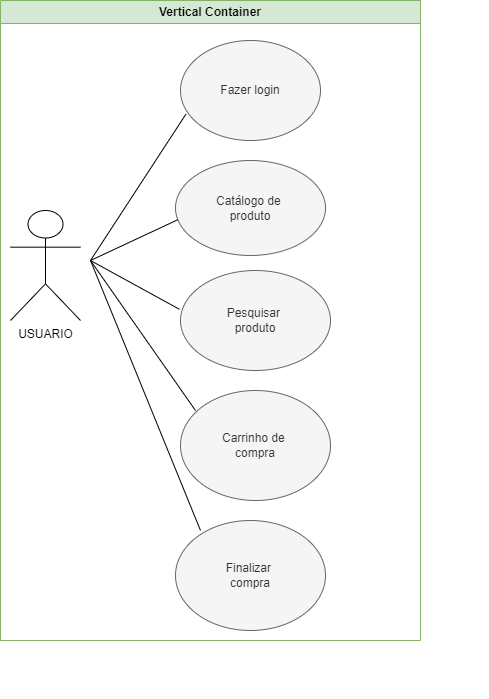

The diagram above was exported from draw.io. Its source (the exported page's mxGraphModel, read from the mxfile embedded in the PNG):
<mxGraphModel dx="1877" dy="1734" grid="1" gridSize="10" guides="1" tooltips="1" connect="1" arrows="1" fold="1" page="1" pageScale="1" pageWidth="827" pageHeight="1169" math="0" shadow="0">
  <root>
    <mxCell id="0" />
    <mxCell id="1" parent="0" />
    <mxCell id="KQ1mUJZP8A2Q6MWybs4K-11" value="Vertical Container" style="swimlane;whiteSpace=wrap;html=1;fillColor=#d5e8d4;strokeColor=#82b366;" vertex="1" parent="1">
      <mxGeometry x="-60" y="-40" width="420" height="640" as="geometry" />
    </mxCell>
    <mxCell id="KQ1mUJZP8A2Q6MWybs4K-10" value="USUARIO" style="shape=umlActor;verticalLabelPosition=bottom;verticalAlign=top;html=1;outlineConnect=0;" vertex="1" parent="KQ1mUJZP8A2Q6MWybs4K-11">
      <mxGeometry x="10" y="210" width="70" height="110" as="geometry" />
    </mxCell>
    <mxCell id="KQ1mUJZP8A2Q6MWybs4K-39" style="edgeStyle=orthogonalEdgeStyle;rounded=0;orthogonalLoop=1;jettySize=auto;html=1;exitX=0.5;exitY=1;exitDx=0;exitDy=0;" edge="1" parent="KQ1mUJZP8A2Q6MWybs4K-11">
      <mxGeometry relative="1" as="geometry">
        <mxPoint x="480" y="690" as="sourcePoint" />
        <mxPoint x="480" y="690" as="targetPoint" />
      </mxGeometry>
    </mxCell>
    <mxCell id="KQ1mUJZP8A2Q6MWybs4K-24" value="Fazer login" style="ellipse;whiteSpace=wrap;html=1;fillColor=#f5f5f5;strokeColor=#666666;fontColor=#333333;" vertex="1" parent="KQ1mUJZP8A2Q6MWybs4K-11">
      <mxGeometry x="180" y="40" width="140" height="100" as="geometry" />
    </mxCell>
    <mxCell id="KQ1mUJZP8A2Q6MWybs4K-25" value="Catálogo de&amp;nbsp;&lt;div&gt;produto&lt;/div&gt;" style="ellipse;whiteSpace=wrap;html=1;fillColor=#f5f5f5;fontColor=#333333;strokeColor=#666666;" vertex="1" parent="KQ1mUJZP8A2Q6MWybs4K-11">
      <mxGeometry x="175" y="160" width="150" height="95" as="geometry" />
    </mxCell>
    <mxCell id="KQ1mUJZP8A2Q6MWybs4K-26" value="Pesquisar&amp;nbsp;&lt;div&gt;produto&lt;/div&gt;" style="ellipse;whiteSpace=wrap;html=1;fillColor=#f5f5f5;fontColor=#333333;strokeColor=#666666;" vertex="1" parent="KQ1mUJZP8A2Q6MWybs4K-11">
      <mxGeometry x="180" y="270" width="150" height="100" as="geometry" />
    </mxCell>
    <mxCell id="KQ1mUJZP8A2Q6MWybs4K-28" value="Carrinho de&amp;nbsp;&lt;div&gt;compra&lt;/div&gt;" style="ellipse;whiteSpace=wrap;html=1;fillColor=#f5f5f5;fontColor=#333333;strokeColor=#666666;" vertex="1" parent="KQ1mUJZP8A2Q6MWybs4K-11">
      <mxGeometry x="180" y="390" width="150" height="110" as="geometry" />
    </mxCell>
    <mxCell id="KQ1mUJZP8A2Q6MWybs4K-30" value="Finalizar&amp;nbsp;&lt;div&gt;compra&lt;/div&gt;" style="ellipse;whiteSpace=wrap;html=1;fillColor=#f5f5f5;fontColor=#333333;strokeColor=#666666;" vertex="1" parent="KQ1mUJZP8A2Q6MWybs4K-11">
      <mxGeometry x="175" y="520" width="150" height="110" as="geometry" />
    </mxCell>
    <mxCell id="KQ1mUJZP8A2Q6MWybs4K-52" value="" style="endArrow=none;html=1;rounded=0;entryX=0.039;entryY=0.736;entryDx=0;entryDy=0;entryPerimeter=0;" edge="1" parent="KQ1mUJZP8A2Q6MWybs4K-11" target="KQ1mUJZP8A2Q6MWybs4K-24">
      <mxGeometry width="50" height="50" relative="1" as="geometry">
        <mxPoint x="90" y="260" as="sourcePoint" />
        <mxPoint x="140" y="205" as="targetPoint" />
      </mxGeometry>
    </mxCell>
    <mxCell id="KQ1mUJZP8A2Q6MWybs4K-53" value="" style="endArrow=none;html=1;rounded=0;entryX=0.016;entryY=0.623;entryDx=0;entryDy=0;entryPerimeter=0;" edge="1" parent="KQ1mUJZP8A2Q6MWybs4K-11" target="KQ1mUJZP8A2Q6MWybs4K-25">
      <mxGeometry width="50" height="50" relative="1" as="geometry">
        <mxPoint x="90" y="260" as="sourcePoint" />
        <mxPoint x="150" y="230" as="targetPoint" />
      </mxGeometry>
    </mxCell>
    <mxCell id="KQ1mUJZP8A2Q6MWybs4K-54" value="" style="endArrow=none;html=1;rounded=0;entryX=-0.007;entryY=0.388;entryDx=0;entryDy=0;entryPerimeter=0;" edge="1" parent="KQ1mUJZP8A2Q6MWybs4K-11" target="KQ1mUJZP8A2Q6MWybs4K-26">
      <mxGeometry width="50" height="50" relative="1" as="geometry">
        <mxPoint x="90" y="260" as="sourcePoint" />
        <mxPoint x="180" y="300" as="targetPoint" />
      </mxGeometry>
    </mxCell>
    <mxCell id="KQ1mUJZP8A2Q6MWybs4K-55" value="" style="endArrow=none;html=1;rounded=0;entryX=0.1;entryY=0.182;entryDx=0;entryDy=0;entryPerimeter=0;" edge="1" parent="KQ1mUJZP8A2Q6MWybs4K-11" target="KQ1mUJZP8A2Q6MWybs4K-28">
      <mxGeometry width="50" height="50" relative="1" as="geometry">
        <mxPoint x="90" y="260" as="sourcePoint" />
        <mxPoint x="190" y="400" as="targetPoint" />
      </mxGeometry>
    </mxCell>
    <mxCell id="KQ1mUJZP8A2Q6MWybs4K-56" value="" style="endArrow=none;html=1;rounded=0;" edge="1" parent="KQ1mUJZP8A2Q6MWybs4K-11">
      <mxGeometry width="50" height="50" relative="1" as="geometry">
        <mxPoint x="90" y="260" as="sourcePoint" />
        <mxPoint x="200" y="530" as="targetPoint" />
      </mxGeometry>
    </mxCell>
  </root>
</mxGraphModel>